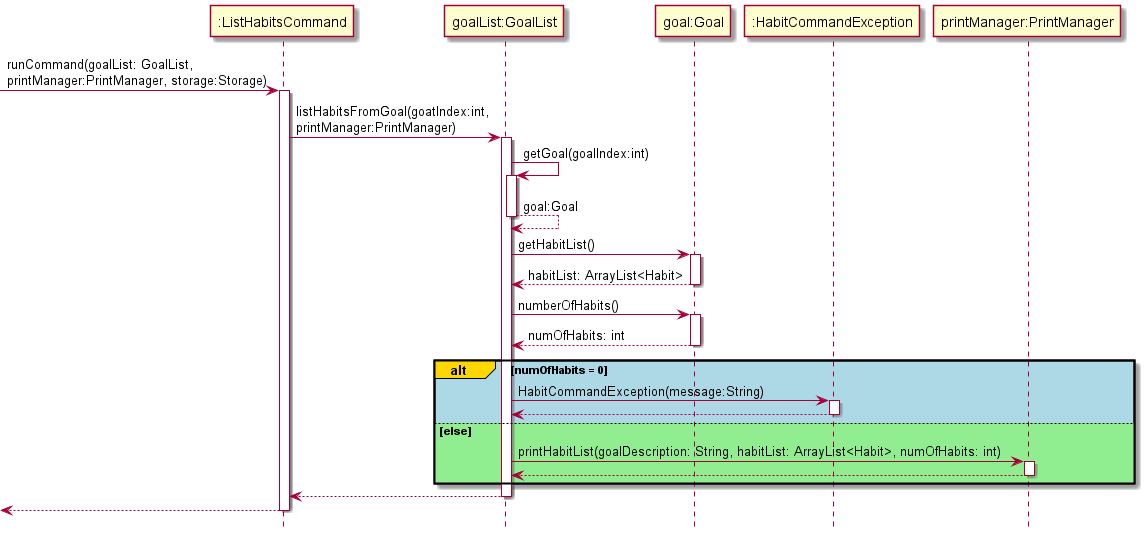

The diagram above was rendered by PlantUML. Its source (embedded in the PNG):
@startuml
!include Style.puml

-> ":ListHabitsCommand": runCommand(goalList: GoalList,\nprintManager:PrintManager, storage:Storage)
activate ":ListHabitsCommand"

":ListHabitsCommand" -> "goalList:GoalList" :listHabitsFromGoal(goatIndex:int,\nprintManager:PrintManager)
activate "goalList:GoalList"
"goalList:GoalList" -> "goalList:GoalList" :getGoal(goalIndex:int)
activate "goalList:GoalList"
"goalList:GoalList" --> "goalList:GoalList" :goal:Goal
deactivate "goalList:GoalList"

"goalList:GoalList" -> "goal:Goal": getHabitList()
activate "goal:Goal"
"goal:Goal" --> "goalList:GoalList": habitList: ArrayList<Habit>
deactivate "goal:Goal"

"goalList:GoalList" -> "goal:Goal": numberOfHabits()
activate "goal:Goal"
"goal:Goal" --> "goalList:GoalList" :numOfHabits: int
deactivate "goal:Goal"

alt#gold #lightblue numOfHabits = 0
    "goalList:GoalList" -> ":HabitCommandException": HabitCommandException(message:String)
    activate ":HabitCommandException"
    ":HabitCommandException" --> "goalList:GoalList"
    deactivate ":HabitCommandException"
else #lightgreen else
    "goalList:GoalList" -> "printManager:PrintManager": printHabitList(goalDescription: String, habitList: ArrayList<Habit>, numOfHabits: int)
    activate "printManager:PrintManager"
    "printManager:PrintManager" --> "goalList:GoalList"
    deactivate "printManager:PrintManager"
end

"goalList:GoalList" --> ":ListHabitsCommand"
deactivate "goalList:GoalList"
<-- ":ListHabitsCommand"
deactivate ":ListHabitsCommand"

@enduml